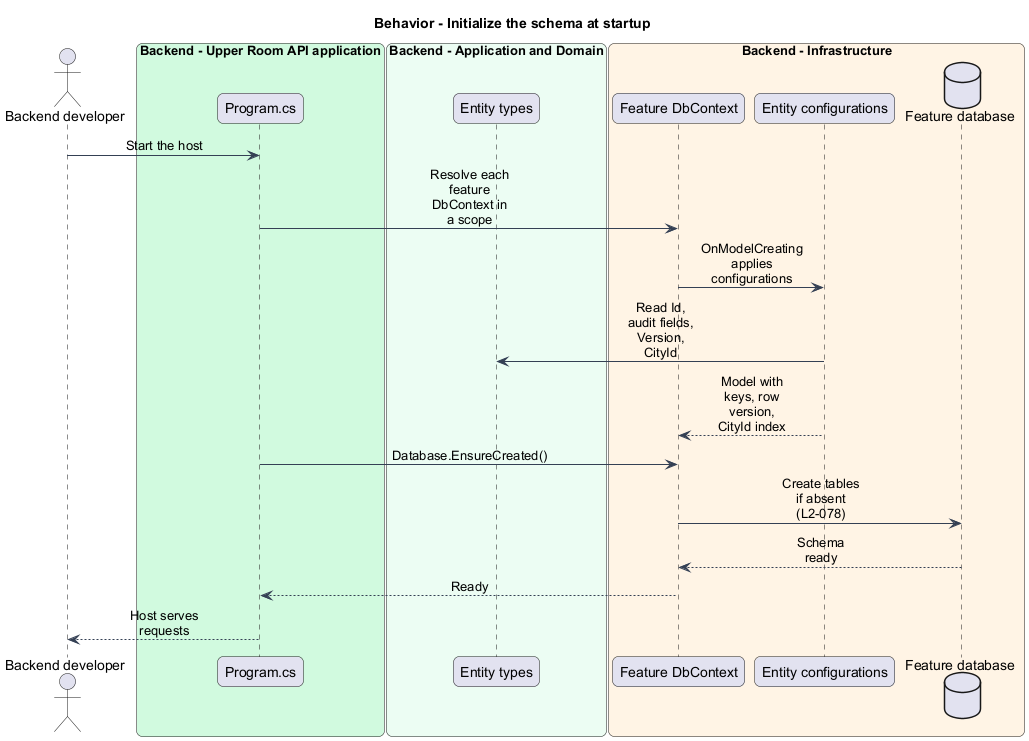

The diagram above was rendered by PlantUML. Its source (embedded in the PNG):
@startuml
skinparam backgroundColor #FFFFFF
skinparam shadowing false
skinparam roundcorner 12
skinparam defaultFontName Arial
skinparam ArrowColor #344054
skinparam sequenceMessageAlign center
skinparam maxMessageSize 80
title Behavior - Initialize the schema at startup
actor "Backend developer" as actor
box "Backend - Upper Room API application" #D1FADF
participant "Program.cs" as program
end box
box "Backend - Application and Domain" #ECFDF3
participant "Entity types" as entities
end box
box "Backend - Infrastructure" #FFF4E5
participant "Feature DbContext" as ctx
participant "Entity configurations" as cfg
database "Feature database" as db
end box
actor -> program : Start the host
program -> ctx : Resolve each feature DbContext in a scope
ctx -> cfg : OnModelCreating applies configurations
cfg -> entities : Read Id, audit fields, Version, CityId
cfg --> ctx : Model with keys, row version, CityId index
program -> ctx : Database.EnsureCreated()
ctx -> db : Create tables if absent (L2-078)
db --> ctx : Schema ready
ctx --> program : Ready
program --> actor : Host serves requests
@enduml